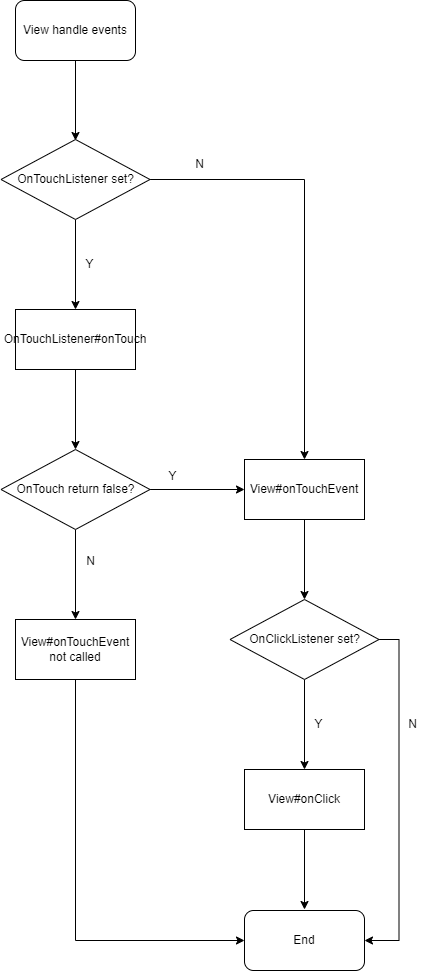

The diagram above was exported from draw.io. Its source (the exported page's mxGraphModel, read from the mxfile embedded in the PNG):
<mxGraphModel dx="460" dy="744" grid="0" gridSize="10" guides="1" tooltips="1" connect="1" arrows="1" fold="1" page="1" pageScale="1" pageWidth="827" pageHeight="1169" math="0" shadow="0">
  <root>
    <mxCell id="0" />
    <mxCell id="1" parent="0" />
    <mxCell id="A6eRHGQvuppcYEM_lcrJ-3" value="" style="edgeStyle=orthogonalEdgeStyle;rounded=0;orthogonalLoop=1;jettySize=auto;html=1;" edge="1" parent="1" source="A6eRHGQvuppcYEM_lcrJ-1">
      <mxGeometry relative="1" as="geometry">
        <mxPoint x="241" y="493" as="targetPoint" />
      </mxGeometry>
    </mxCell>
    <mxCell id="A6eRHGQvuppcYEM_lcrJ-1" value="View handle events" style="rounded=1;whiteSpace=wrap;html=1;" vertex="1" parent="1">
      <mxGeometry x="181" y="353" width="120" height="60" as="geometry" />
    </mxCell>
    <mxCell id="A6eRHGQvuppcYEM_lcrJ-7" value="" style="edgeStyle=orthogonalEdgeStyle;rounded=0;orthogonalLoop=1;jettySize=auto;html=1;" edge="1" parent="1" source="A6eRHGQvuppcYEM_lcrJ-5" target="A6eRHGQvuppcYEM_lcrJ-6">
      <mxGeometry relative="1" as="geometry" />
    </mxCell>
    <mxCell id="A6eRHGQvuppcYEM_lcrJ-19" style="edgeStyle=orthogonalEdgeStyle;rounded=0;orthogonalLoop=1;jettySize=auto;html=1;exitX=1;exitY=0.5;exitDx=0;exitDy=0;" edge="1" parent="1" source="A6eRHGQvuppcYEM_lcrJ-5" target="A6eRHGQvuppcYEM_lcrJ-14">
      <mxGeometry relative="1" as="geometry" />
    </mxCell>
    <mxCell id="A6eRHGQvuppcYEM_lcrJ-5" value="OnTouchListener set?" style="rhombus;whiteSpace=wrap;html=1;" vertex="1" parent="1">
      <mxGeometry x="166.5" y="492" width="149" height="80" as="geometry" />
    </mxCell>
    <mxCell id="A6eRHGQvuppcYEM_lcrJ-10" value="" style="edgeStyle=orthogonalEdgeStyle;rounded=0;orthogonalLoop=1;jettySize=auto;html=1;" edge="1" parent="1" source="A6eRHGQvuppcYEM_lcrJ-6">
      <mxGeometry relative="1" as="geometry">
        <mxPoint x="241" y="802" as="targetPoint" />
      </mxGeometry>
    </mxCell>
    <mxCell id="A6eRHGQvuppcYEM_lcrJ-6" value="OnTouchListener#onTouch" style="whiteSpace=wrap;html=1;" vertex="1" parent="1">
      <mxGeometry x="181" y="662" width="120" height="60" as="geometry" />
    </mxCell>
    <mxCell id="A6eRHGQvuppcYEM_lcrJ-12" value="" style="edgeStyle=orthogonalEdgeStyle;rounded=0;orthogonalLoop=1;jettySize=auto;html=1;" edge="1" parent="1" source="A6eRHGQvuppcYEM_lcrJ-8" target="A6eRHGQvuppcYEM_lcrJ-11">
      <mxGeometry relative="1" as="geometry" />
    </mxCell>
    <mxCell id="A6eRHGQvuppcYEM_lcrJ-15" value="" style="edgeStyle=orthogonalEdgeStyle;rounded=0;orthogonalLoop=1;jettySize=auto;html=1;" edge="1" parent="1" source="A6eRHGQvuppcYEM_lcrJ-8" target="A6eRHGQvuppcYEM_lcrJ-14">
      <mxGeometry relative="1" as="geometry" />
    </mxCell>
    <mxCell id="A6eRHGQvuppcYEM_lcrJ-8" value="OnTouch return false?" style="rhombus;whiteSpace=wrap;html=1;" vertex="1" parent="1">
      <mxGeometry x="166.5" y="802" width="149" height="80" as="geometry" />
    </mxCell>
    <mxCell id="A6eRHGQvuppcYEM_lcrJ-29" style="edgeStyle=orthogonalEdgeStyle;rounded=0;orthogonalLoop=1;jettySize=auto;html=1;exitX=0.5;exitY=1;exitDx=0;exitDy=0;entryX=0;entryY=0.5;entryDx=0;entryDy=0;" edge="1" parent="1" source="A6eRHGQvuppcYEM_lcrJ-11" target="A6eRHGQvuppcYEM_lcrJ-28">
      <mxGeometry relative="1" as="geometry" />
    </mxCell>
    <mxCell id="A6eRHGQvuppcYEM_lcrJ-11" value="View#onTouchEvent not called" style="whiteSpace=wrap;html=1;" vertex="1" parent="1">
      <mxGeometry x="181" y="972" width="120" height="60" as="geometry" />
    </mxCell>
    <mxCell id="A6eRHGQvuppcYEM_lcrJ-22" value="" style="edgeStyle=orthogonalEdgeStyle;rounded=0;orthogonalLoop=1;jettySize=auto;html=1;" edge="1" parent="1" source="A6eRHGQvuppcYEM_lcrJ-14">
      <mxGeometry relative="1" as="geometry">
        <mxPoint x="470" y="952" as="targetPoint" />
      </mxGeometry>
    </mxCell>
    <mxCell id="A6eRHGQvuppcYEM_lcrJ-14" value="View#onTouchEvent" style="whiteSpace=wrap;html=1;" vertex="1" parent="1">
      <mxGeometry x="410" y="812" width="120" height="60" as="geometry" />
    </mxCell>
    <mxCell id="A6eRHGQvuppcYEM_lcrJ-16" value="N" style="text;html=1;align=center;verticalAlign=middle;resizable=0;points=[];autosize=1;strokeColor=none;fillColor=none;" vertex="1" parent="1">
      <mxGeometry x="242" y="901" width="27" height="26" as="geometry" />
    </mxCell>
    <mxCell id="A6eRHGQvuppcYEM_lcrJ-17" value="Y" style="text;html=1;align=center;verticalAlign=middle;resizable=0;points=[];autosize=1;strokeColor=none;fillColor=none;" vertex="1" parent="1">
      <mxGeometry x="325" y="816" width="26" height="26" as="geometry" />
    </mxCell>
    <mxCell id="A6eRHGQvuppcYEM_lcrJ-18" value="Y" style="text;html=1;align=center;verticalAlign=middle;resizable=0;points=[];autosize=1;strokeColor=none;fillColor=none;" vertex="1" parent="1">
      <mxGeometry x="242" y="604" width="26" height="26" as="geometry" />
    </mxCell>
    <mxCell id="A6eRHGQvuppcYEM_lcrJ-20" value="N" style="text;html=1;align=center;verticalAlign=middle;resizable=0;points=[];autosize=1;strokeColor=none;fillColor=none;" vertex="1" parent="1">
      <mxGeometry x="351" y="504" width="27" height="26" as="geometry" />
    </mxCell>
    <mxCell id="A6eRHGQvuppcYEM_lcrJ-25" value="" style="edgeStyle=orthogonalEdgeStyle;rounded=0;orthogonalLoop=1;jettySize=auto;html=1;" edge="1" parent="1" source="A6eRHGQvuppcYEM_lcrJ-23" target="A6eRHGQvuppcYEM_lcrJ-24">
      <mxGeometry relative="1" as="geometry" />
    </mxCell>
    <mxCell id="A6eRHGQvuppcYEM_lcrJ-30" style="edgeStyle=orthogonalEdgeStyle;rounded=0;orthogonalLoop=1;jettySize=auto;html=1;exitX=1;exitY=0.5;exitDx=0;exitDy=0;entryX=1;entryY=0.5;entryDx=0;entryDy=0;" edge="1" parent="1" source="A6eRHGQvuppcYEM_lcrJ-23" target="A6eRHGQvuppcYEM_lcrJ-28">
      <mxGeometry relative="1" as="geometry" />
    </mxCell>
    <mxCell id="A6eRHGQvuppcYEM_lcrJ-23" value="OnClickListener set?" style="rhombus;whiteSpace=wrap;html=1;" vertex="1" parent="1">
      <mxGeometry x="395.5" y="952" width="149" height="80" as="geometry" />
    </mxCell>
    <mxCell id="A6eRHGQvuppcYEM_lcrJ-27" value="" style="edgeStyle=orthogonalEdgeStyle;rounded=0;orthogonalLoop=1;jettySize=auto;html=1;" edge="1" parent="1" source="A6eRHGQvuppcYEM_lcrJ-24">
      <mxGeometry relative="1" as="geometry">
        <mxPoint x="470" y="1262" as="targetPoint" />
      </mxGeometry>
    </mxCell>
    <mxCell id="A6eRHGQvuppcYEM_lcrJ-24" value="View#onClick" style="whiteSpace=wrap;html=1;" vertex="1" parent="1">
      <mxGeometry x="410" y="1122" width="120" height="60" as="geometry" />
    </mxCell>
    <mxCell id="A6eRHGQvuppcYEM_lcrJ-28" value="End" style="rounded=1;whiteSpace=wrap;html=1;" vertex="1" parent="1">
      <mxGeometry x="410" y="1263" width="120" height="60" as="geometry" />
    </mxCell>
    <mxCell id="A6eRHGQvuppcYEM_lcrJ-31" value="Y" style="text;html=1;align=center;verticalAlign=middle;resizable=0;points=[];autosize=1;strokeColor=none;fillColor=none;" vertex="1" parent="1">
      <mxGeometry x="471" y="1064" width="26" height="26" as="geometry" />
    </mxCell>
    <mxCell id="A6eRHGQvuppcYEM_lcrJ-32" value="N" style="text;html=1;align=center;verticalAlign=middle;resizable=0;points=[];autosize=1;strokeColor=none;fillColor=none;" vertex="1" parent="1">
      <mxGeometry x="564" y="1064" width="27" height="26" as="geometry" />
    </mxCell>
  </root>
</mxGraphModel>